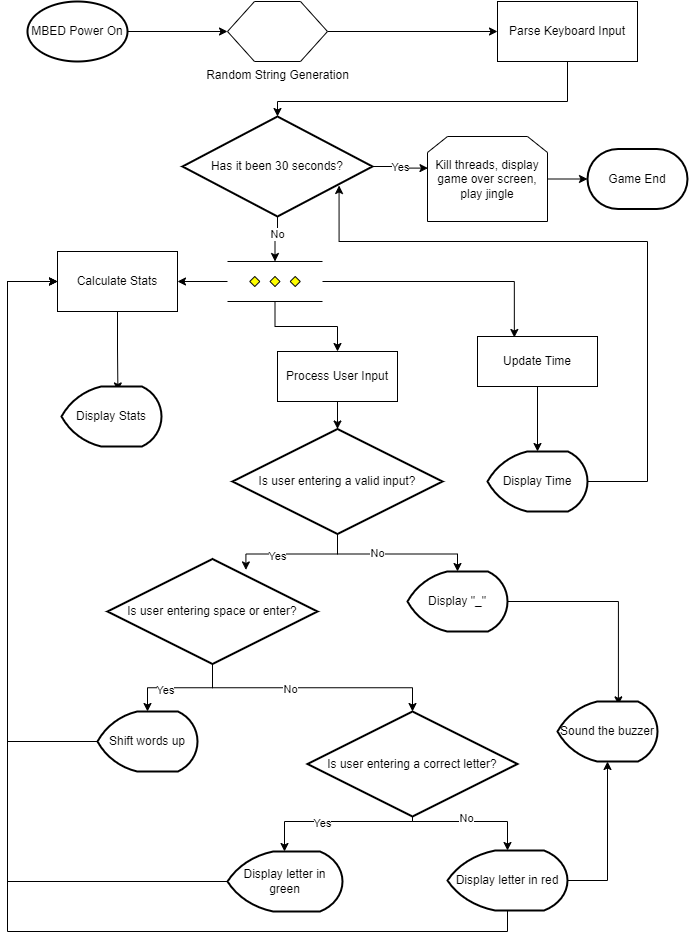

The diagram above was exported from draw.io. Its source (the exported page's mxGraphModel, read from the mxfile embedded in the PNG):
<mxGraphModel dx="2318" dy="635" grid="1" gridSize="10" guides="1" tooltips="1" connect="1" arrows="1" fold="1" page="1" pageScale="1" pageWidth="1100" pageHeight="850" math="0" shadow="0">
  <root>
    <mxCell id="0" />
    <mxCell id="1" parent="0" />
    <mxCell id="gJROUGmQm_JdhN7vQmeY-25" style="edgeStyle=orthogonalEdgeStyle;rounded=0;orthogonalLoop=1;jettySize=auto;html=1;" edge="1" parent="1" source="gJROUGmQm_JdhN7vQmeY-1" target="gJROUGmQm_JdhN7vQmeY-2">
      <mxGeometry relative="1" as="geometry" />
    </mxCell>
    <mxCell id="gJROUGmQm_JdhN7vQmeY-1" value="MBED Power On" style="strokeWidth=2;html=1;shape=mxgraph.flowchart.start_1;whiteSpace=wrap;" vertex="1" parent="1">
      <mxGeometry x="-30" y="10" width="100" height="60" as="geometry" />
    </mxCell>
    <mxCell id="gJROUGmQm_JdhN7vQmeY-26" style="edgeStyle=orthogonalEdgeStyle;rounded=0;orthogonalLoop=1;jettySize=auto;html=1;" edge="1" parent="1" source="gJROUGmQm_JdhN7vQmeY-2" target="gJROUGmQm_JdhN7vQmeY-5">
      <mxGeometry relative="1" as="geometry" />
    </mxCell>
    <mxCell id="gJROUGmQm_JdhN7vQmeY-2" value="Random String Generation" style="verticalLabelPosition=bottom;verticalAlign=top;html=1;shape=hexagon;perimeter=hexagonPerimeter2;arcSize=6;size=0.27;" vertex="1" parent="1">
      <mxGeometry x="170" y="10" width="100" height="60" as="geometry" />
    </mxCell>
    <mxCell id="gJROUGmQm_JdhN7vQmeY-64" style="edgeStyle=orthogonalEdgeStyle;rounded=0;orthogonalLoop=1;jettySize=auto;html=1;entryX=0.564;entryY=0.074;entryDx=0;entryDy=0;entryPerimeter=0;" edge="1" parent="1" source="gJROUGmQm_JdhN7vQmeY-3" target="gJROUGmQm_JdhN7vQmeY-4">
      <mxGeometry relative="1" as="geometry" />
    </mxCell>
    <mxCell id="gJROUGmQm_JdhN7vQmeY-3" value="Calculate Stats" style="rounded=0;whiteSpace=wrap;html=1;" vertex="1" parent="1">
      <mxGeometry y="260" width="120" height="60" as="geometry" />
    </mxCell>
    <mxCell id="gJROUGmQm_JdhN7vQmeY-4" value="Display Stats" style="strokeWidth=2;html=1;shape=mxgraph.flowchart.display;whiteSpace=wrap;" vertex="1" parent="1">
      <mxGeometry x="4" y="395" width="100" height="60" as="geometry" />
    </mxCell>
    <mxCell id="gJROUGmQm_JdhN7vQmeY-69" value="" style="edgeStyle=orthogonalEdgeStyle;rounded=0;orthogonalLoop=1;jettySize=auto;html=1;entryX=0.5;entryY=0;entryDx=0;entryDy=0;entryPerimeter=0;" edge="1" parent="1" source="gJROUGmQm_JdhN7vQmeY-5" target="gJROUGmQm_JdhN7vQmeY-43">
      <mxGeometry relative="1" as="geometry">
        <Array as="points">
          <mxPoint x="510" y="110" />
          <mxPoint x="220" y="110" />
        </Array>
      </mxGeometry>
    </mxCell>
    <mxCell id="gJROUGmQm_JdhN7vQmeY-5" value="Parse Keyboard Input" style="rounded=0;whiteSpace=wrap;html=1;" vertex="1" parent="1">
      <mxGeometry x="440" y="10" width="140" height="60" as="geometry" />
    </mxCell>
    <mxCell id="gJROUGmQm_JdhN7vQmeY-28" style="edgeStyle=orthogonalEdgeStyle;rounded=0;orthogonalLoop=1;jettySize=auto;html=1;entryX=0.659;entryY=0.104;entryDx=0;entryDy=0;entryPerimeter=0;" edge="1" parent="1" source="gJROUGmQm_JdhN7vQmeY-6" target="gJROUGmQm_JdhN7vQmeY-10">
      <mxGeometry relative="1" as="geometry" />
    </mxCell>
    <mxCell id="gJROUGmQm_JdhN7vQmeY-29" value="Yes" style="edgeLabel;html=1;align=center;verticalAlign=middle;resizable=0;points=[];" vertex="1" connectable="0" parent="gJROUGmQm_JdhN7vQmeY-28">
      <mxGeometry x="0.2505" y="2" relative="1" as="geometry">
        <mxPoint as="offset" />
      </mxGeometry>
    </mxCell>
    <mxCell id="gJROUGmQm_JdhN7vQmeY-31" style="edgeStyle=orthogonalEdgeStyle;rounded=0;orthogonalLoop=1;jettySize=auto;html=1;exitX=0.5;exitY=1;exitDx=0;exitDy=0;exitPerimeter=0;entryX=0.5;entryY=0;entryDx=0;entryDy=0;entryPerimeter=0;" edge="1" parent="1" source="gJROUGmQm_JdhN7vQmeY-6" target="gJROUGmQm_JdhN7vQmeY-30">
      <mxGeometry relative="1" as="geometry" />
    </mxCell>
    <mxCell id="gJROUGmQm_JdhN7vQmeY-32" value="No" style="edgeLabel;html=1;align=center;verticalAlign=middle;resizable=0;points=[];" vertex="1" connectable="0" parent="gJROUGmQm_JdhN7vQmeY-31">
      <mxGeometry x="-0.2367" y="1" relative="1" as="geometry">
        <mxPoint as="offset" />
      </mxGeometry>
    </mxCell>
    <mxCell id="gJROUGmQm_JdhN7vQmeY-6" value="Is user entering a valid input?" style="strokeWidth=2;html=1;shape=mxgraph.flowchart.decision;whiteSpace=wrap;" vertex="1" parent="1">
      <mxGeometry x="175" y="437.5" width="210" height="105" as="geometry" />
    </mxCell>
    <mxCell id="gJROUGmQm_JdhN7vQmeY-56" style="edgeStyle=orthogonalEdgeStyle;rounded=0;orthogonalLoop=1;jettySize=auto;html=1;" edge="1" parent="1" source="gJROUGmQm_JdhN7vQmeY-8" target="gJROUGmQm_JdhN7vQmeY-9">
      <mxGeometry relative="1" as="geometry" />
    </mxCell>
    <mxCell id="gJROUGmQm_JdhN7vQmeY-8" value="Update Time" style="rounded=0;whiteSpace=wrap;html=1;" vertex="1" parent="1">
      <mxGeometry x="420" y="345" width="120" height="50" as="geometry" />
    </mxCell>
    <mxCell id="gJROUGmQm_JdhN7vQmeY-57" style="edgeStyle=orthogonalEdgeStyle;rounded=0;orthogonalLoop=1;jettySize=auto;html=1;entryX=0.824;entryY=0.69;entryDx=0;entryDy=0;entryPerimeter=0;" edge="1" parent="1" source="gJROUGmQm_JdhN7vQmeY-9" target="gJROUGmQm_JdhN7vQmeY-43">
      <mxGeometry relative="1" as="geometry">
        <Array as="points">
          <mxPoint x="590" y="490" />
          <mxPoint x="590" y="250" />
          <mxPoint x="282" y="250" />
        </Array>
      </mxGeometry>
    </mxCell>
    <mxCell id="gJROUGmQm_JdhN7vQmeY-9" value="Display Time" style="strokeWidth=2;html=1;shape=mxgraph.flowchart.display;whiteSpace=wrap;" vertex="1" parent="1">
      <mxGeometry x="430" y="460" width="100" height="60" as="geometry" />
    </mxCell>
    <mxCell id="gJROUGmQm_JdhN7vQmeY-33" style="edgeStyle=orthogonalEdgeStyle;rounded=0;orthogonalLoop=1;jettySize=auto;html=1;entryX=0.5;entryY=0;entryDx=0;entryDy=0;entryPerimeter=0;" edge="1" parent="1" source="gJROUGmQm_JdhN7vQmeY-10" target="gJROUGmQm_JdhN7vQmeY-12">
      <mxGeometry relative="1" as="geometry" />
    </mxCell>
    <mxCell id="gJROUGmQm_JdhN7vQmeY-34" value="Yes" style="edgeLabel;html=1;align=center;verticalAlign=middle;resizable=0;points=[];" vertex="1" connectable="0" parent="gJROUGmQm_JdhN7vQmeY-33">
      <mxGeometry x="0.2637" y="2" relative="1" as="geometry">
        <mxPoint as="offset" />
      </mxGeometry>
    </mxCell>
    <mxCell id="gJROUGmQm_JdhN7vQmeY-35" style="edgeStyle=orthogonalEdgeStyle;rounded=0;orthogonalLoop=1;jettySize=auto;html=1;entryX=0.5;entryY=0;entryDx=0;entryDy=0;entryPerimeter=0;" edge="1" parent="1" source="gJROUGmQm_JdhN7vQmeY-10" target="gJROUGmQm_JdhN7vQmeY-11">
      <mxGeometry relative="1" as="geometry" />
    </mxCell>
    <mxCell id="gJROUGmQm_JdhN7vQmeY-36" value="No" style="edgeLabel;html=1;align=center;verticalAlign=middle;resizable=0;points=[];" vertex="1" connectable="0" parent="gJROUGmQm_JdhN7vQmeY-35">
      <mxGeometry x="-0.1819" y="-1" relative="1" as="geometry">
        <mxPoint as="offset" />
      </mxGeometry>
    </mxCell>
    <mxCell id="gJROUGmQm_JdhN7vQmeY-10" value="Is user entering space or enter?" style="strokeWidth=2;html=1;shape=mxgraph.flowchart.decision;whiteSpace=wrap;" vertex="1" parent="1">
      <mxGeometry x="50" y="567.5" width="210" height="105" as="geometry" />
    </mxCell>
    <mxCell id="gJROUGmQm_JdhN7vQmeY-65" style="edgeStyle=orthogonalEdgeStyle;rounded=0;orthogonalLoop=1;jettySize=auto;html=1;" edge="1" parent="1" source="gJROUGmQm_JdhN7vQmeY-11" target="gJROUGmQm_JdhN7vQmeY-13">
      <mxGeometry relative="1" as="geometry">
        <Array as="points">
          <mxPoint x="355" y="830" />
          <mxPoint x="227" y="830" />
        </Array>
      </mxGeometry>
    </mxCell>
    <mxCell id="gJROUGmQm_JdhN7vQmeY-67" value="Yes" style="edgeLabel;html=1;align=center;verticalAlign=middle;resizable=0;points=[];" vertex="1" connectable="0" parent="gJROUGmQm_JdhN7vQmeY-65">
      <mxGeometry x="0.1613" y="2" relative="1" as="geometry">
        <mxPoint as="offset" />
      </mxGeometry>
    </mxCell>
    <mxCell id="gJROUGmQm_JdhN7vQmeY-66" style="edgeStyle=orthogonalEdgeStyle;rounded=0;orthogonalLoop=1;jettySize=auto;html=1;entryX=0.5;entryY=0;entryDx=0;entryDy=0;entryPerimeter=0;" edge="1" parent="1" source="gJROUGmQm_JdhN7vQmeY-11" target="gJROUGmQm_JdhN7vQmeY-14">
      <mxGeometry relative="1" as="geometry">
        <Array as="points">
          <mxPoint x="355" y="830" />
          <mxPoint x="450" y="830" />
        </Array>
      </mxGeometry>
    </mxCell>
    <mxCell id="gJROUGmQm_JdhN7vQmeY-68" value="No" style="edgeLabel;html=1;align=center;verticalAlign=middle;resizable=0;points=[];" vertex="1" connectable="0" parent="gJROUGmQm_JdhN7vQmeY-66">
      <mxGeometry x="-0.0981" y="3" relative="1" as="geometry">
        <mxPoint as="offset" />
      </mxGeometry>
    </mxCell>
    <mxCell id="gJROUGmQm_JdhN7vQmeY-11" value="Is user entering a correct letter?" style="strokeWidth=2;html=1;shape=mxgraph.flowchart.decision;whiteSpace=wrap;" vertex="1" parent="1">
      <mxGeometry x="250" y="720" width="210" height="105" as="geometry" />
    </mxCell>
    <mxCell id="gJROUGmQm_JdhN7vQmeY-37" style="edgeStyle=orthogonalEdgeStyle;rounded=0;orthogonalLoop=1;jettySize=auto;html=1;entryX=0;entryY=0.5;entryDx=0;entryDy=0;" edge="1" parent="1" source="gJROUGmQm_JdhN7vQmeY-12" target="gJROUGmQm_JdhN7vQmeY-3">
      <mxGeometry relative="1" as="geometry">
        <Array as="points">
          <mxPoint x="-50" y="750" />
          <mxPoint x="-50" y="290" />
        </Array>
      </mxGeometry>
    </mxCell>
    <mxCell id="gJROUGmQm_JdhN7vQmeY-12" value="Shift words up" style="strokeWidth=2;html=1;shape=mxgraph.flowchart.display;whiteSpace=wrap;" vertex="1" parent="1">
      <mxGeometry x="40" y="720" width="100" height="60" as="geometry" />
    </mxCell>
    <mxCell id="gJROUGmQm_JdhN7vQmeY-70" style="edgeStyle=orthogonalEdgeStyle;rounded=0;orthogonalLoop=1;jettySize=auto;html=1;entryX=0;entryY=0.5;entryDx=0;entryDy=0;" edge="1" parent="1" source="gJROUGmQm_JdhN7vQmeY-13" target="gJROUGmQm_JdhN7vQmeY-3">
      <mxGeometry relative="1" as="geometry">
        <Array as="points">
          <mxPoint x="-50" y="890" />
          <mxPoint x="-50" y="290" />
        </Array>
      </mxGeometry>
    </mxCell>
    <mxCell id="gJROUGmQm_JdhN7vQmeY-13" value="Display letter in green" style="strokeWidth=2;html=1;shape=mxgraph.flowchart.display;whiteSpace=wrap;" vertex="1" parent="1">
      <mxGeometry x="170" y="860" width="115" height="60" as="geometry" />
    </mxCell>
    <mxCell id="gJROUGmQm_JdhN7vQmeY-71" style="edgeStyle=orthogonalEdgeStyle;rounded=0;orthogonalLoop=1;jettySize=auto;html=1;entryX=0;entryY=0.5;entryDx=0;entryDy=0;" edge="1" parent="1" source="gJROUGmQm_JdhN7vQmeY-14" target="gJROUGmQm_JdhN7vQmeY-3">
      <mxGeometry relative="1" as="geometry">
        <Array as="points">
          <mxPoint x="450" y="940" />
          <mxPoint x="-50" y="940" />
          <mxPoint x="-50" y="290" />
        </Array>
      </mxGeometry>
    </mxCell>
    <mxCell id="gJROUGmQm_JdhN7vQmeY-77" style="edgeStyle=orthogonalEdgeStyle;rounded=0;orthogonalLoop=1;jettySize=auto;html=1;exitX=1;exitY=0.5;exitDx=0;exitDy=0;exitPerimeter=0;entryX=0.5;entryY=1;entryDx=0;entryDy=0;entryPerimeter=0;" edge="1" parent="1" source="gJROUGmQm_JdhN7vQmeY-14" target="gJROUGmQm_JdhN7vQmeY-75">
      <mxGeometry relative="1" as="geometry" />
    </mxCell>
    <mxCell id="gJROUGmQm_JdhN7vQmeY-14" value="Display letter in red" style="strokeWidth=2;html=1;shape=mxgraph.flowchart.display;whiteSpace=wrap;" vertex="1" parent="1">
      <mxGeometry x="390" y="859" width="120" height="60" as="geometry" />
    </mxCell>
    <mxCell id="gJROUGmQm_JdhN7vQmeY-76" style="edgeStyle=orthogonalEdgeStyle;rounded=0;orthogonalLoop=1;jettySize=auto;html=1;entryX=0.609;entryY=0.056;entryDx=0;entryDy=0;entryPerimeter=0;" edge="1" parent="1" source="gJROUGmQm_JdhN7vQmeY-30" target="gJROUGmQm_JdhN7vQmeY-75">
      <mxGeometry relative="1" as="geometry" />
    </mxCell>
    <mxCell id="gJROUGmQm_JdhN7vQmeY-30" value="Display &quot;_&quot;" style="strokeWidth=2;html=1;shape=mxgraph.flowchart.display;whiteSpace=wrap;" vertex="1" parent="1">
      <mxGeometry x="350" y="580" width="100" height="60" as="geometry" />
    </mxCell>
    <mxCell id="gJROUGmQm_JdhN7vQmeY-45" value="Yes" style="edgeStyle=orthogonalEdgeStyle;rounded=0;orthogonalLoop=1;jettySize=auto;html=1;entryX=0.004;entryY=0.372;entryDx=0;entryDy=0;entryPerimeter=0;" edge="1" parent="1" source="gJROUGmQm_JdhN7vQmeY-43" target="gJROUGmQm_JdhN7vQmeY-46">
      <mxGeometry relative="1" as="geometry">
        <mxPoint x="380" y="270" as="targetPoint" />
      </mxGeometry>
    </mxCell>
    <mxCell id="gJROUGmQm_JdhN7vQmeY-59" style="edgeStyle=orthogonalEdgeStyle;rounded=0;orthogonalLoop=1;jettySize=auto;html=1;entryX=0.5;entryY=0;entryDx=0;entryDy=0;entryPerimeter=0;" edge="1" parent="1" source="gJROUGmQm_JdhN7vQmeY-43" target="gJROUGmQm_JdhN7vQmeY-52">
      <mxGeometry relative="1" as="geometry" />
    </mxCell>
    <mxCell id="gJROUGmQm_JdhN7vQmeY-60" value="No" style="edgeLabel;html=1;align=center;verticalAlign=middle;resizable=0;points=[];" vertex="1" connectable="0" parent="gJROUGmQm_JdhN7vQmeY-59">
      <mxGeometry x="-0.2612" relative="1" as="geometry">
        <mxPoint as="offset" />
      </mxGeometry>
    </mxCell>
    <mxCell id="gJROUGmQm_JdhN7vQmeY-43" value="Has it been 30 seconds?" style="strokeWidth=2;html=1;shape=mxgraph.flowchart.decision;whiteSpace=wrap;" vertex="1" parent="1">
      <mxGeometry x="125" y="125" width="190" height="100" as="geometry" />
    </mxCell>
    <mxCell id="gJROUGmQm_JdhN7vQmeY-74" value="" style="edgeStyle=orthogonalEdgeStyle;rounded=0;orthogonalLoop=1;jettySize=auto;html=1;" edge="1" parent="1" source="gJROUGmQm_JdhN7vQmeY-46" target="gJROUGmQm_JdhN7vQmeY-72">
      <mxGeometry relative="1" as="geometry" />
    </mxCell>
    <mxCell id="gJROUGmQm_JdhN7vQmeY-46" value="Kill threads, display game over screen, play jingle" style="shape=loopLimit;whiteSpace=wrap;html=1;" vertex="1" parent="1">
      <mxGeometry x="370" y="145" width="120" height="85" as="geometry" />
    </mxCell>
    <mxCell id="gJROUGmQm_JdhN7vQmeY-53" style="edgeStyle=orthogonalEdgeStyle;rounded=0;orthogonalLoop=1;jettySize=auto;html=1;exitX=0;exitY=0.5;exitDx=0;exitDy=0;exitPerimeter=0;entryX=1;entryY=0.5;entryDx=0;entryDy=0;" edge="1" parent="1" source="gJROUGmQm_JdhN7vQmeY-52" target="gJROUGmQm_JdhN7vQmeY-3">
      <mxGeometry relative="1" as="geometry" />
    </mxCell>
    <mxCell id="gJROUGmQm_JdhN7vQmeY-55" style="edgeStyle=orthogonalEdgeStyle;rounded=0;orthogonalLoop=1;jettySize=auto;html=1;exitX=1;exitY=0.5;exitDx=0;exitDy=0;exitPerimeter=0;entryX=0.307;entryY=0.02;entryDx=0;entryDy=0;entryPerimeter=0;" edge="1" parent="1" source="gJROUGmQm_JdhN7vQmeY-52" target="gJROUGmQm_JdhN7vQmeY-8">
      <mxGeometry relative="1" as="geometry" />
    </mxCell>
    <mxCell id="gJROUGmQm_JdhN7vQmeY-62" style="edgeStyle=orthogonalEdgeStyle;rounded=0;orthogonalLoop=1;jettySize=auto;html=1;" edge="1" parent="1" source="gJROUGmQm_JdhN7vQmeY-52" target="gJROUGmQm_JdhN7vQmeY-61">
      <mxGeometry relative="1" as="geometry" />
    </mxCell>
    <mxCell id="gJROUGmQm_JdhN7vQmeY-52" value="" style="verticalLabelPosition=bottom;verticalAlign=top;html=1;shape=mxgraph.flowchart.parallel_mode;pointerEvents=1" vertex="1" parent="1">
      <mxGeometry x="170" y="270" width="95" height="40" as="geometry" />
    </mxCell>
    <mxCell id="gJROUGmQm_JdhN7vQmeY-63" style="edgeStyle=orthogonalEdgeStyle;rounded=0;orthogonalLoop=1;jettySize=auto;html=1;entryX=0.5;entryY=0;entryDx=0;entryDy=0;entryPerimeter=0;" edge="1" parent="1" source="gJROUGmQm_JdhN7vQmeY-61" target="gJROUGmQm_JdhN7vQmeY-6">
      <mxGeometry relative="1" as="geometry" />
    </mxCell>
    <mxCell id="gJROUGmQm_JdhN7vQmeY-61" value="Process User Input" style="rounded=0;whiteSpace=wrap;html=1;" vertex="1" parent="1">
      <mxGeometry x="220" y="360" width="120" height="50" as="geometry" />
    </mxCell>
    <mxCell id="gJROUGmQm_JdhN7vQmeY-72" value="Game End" style="strokeWidth=2;html=1;shape=mxgraph.flowchart.terminator;whiteSpace=wrap;" vertex="1" parent="1">
      <mxGeometry x="530" y="157.5" width="100" height="60" as="geometry" />
    </mxCell>
    <mxCell id="gJROUGmQm_JdhN7vQmeY-75" value="Sound the buzzer" style="strokeWidth=2;html=1;shape=mxgraph.flowchart.display;whiteSpace=wrap;" vertex="1" parent="1">
      <mxGeometry x="500" y="710" width="100" height="60" as="geometry" />
    </mxCell>
  </root>
</mxGraphModel>